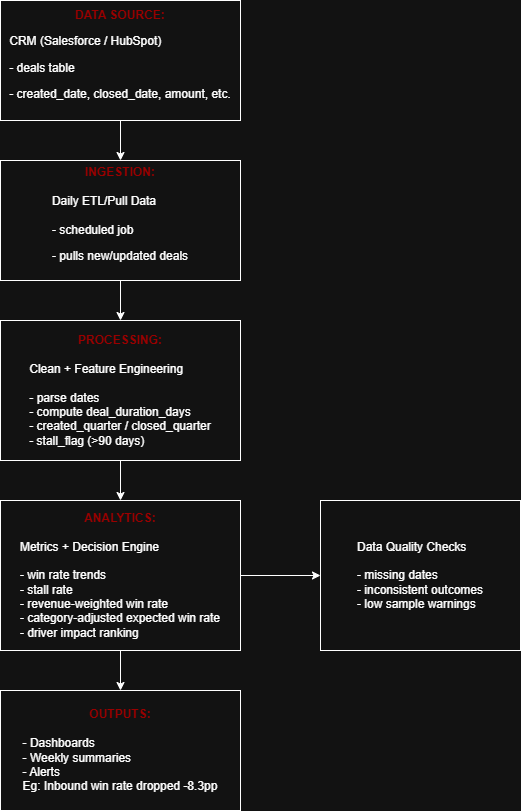

The diagram above was exported from draw.io. Its source (the exported page's mxGraphModel, read from the mxfile embedded in the PNG):
<mxGraphModel dx="1042" dy="1627" grid="1" gridSize="10" guides="1" tooltips="1" connect="1" arrows="1" fold="1" page="1" pageScale="1" pageWidth="850" pageHeight="1100" math="0" shadow="0">
  <root>
    <mxCell id="0" />
    <mxCell id="1" parent="0" />
    <mxCell id="P64OhTn92OXUNmIdjO2M-3" edge="1" parent="1" source="P64OhTn92OXUNmIdjO2M-1" style="edgeStyle=orthogonalEdgeStyle;rounded=0;orthogonalLoop=1;jettySize=auto;html=1;" target="P64OhTn92OXUNmIdjO2M-2" value="">
      <mxGeometry relative="1" as="geometry" />
    </mxCell>
    <mxCell id="P64OhTn92OXUNmIdjO2M-1" parent="1" style="rounded=0;whiteSpace=wrap;html=1;align=center;" value="&lt;div style=&quot;&quot;&gt;&lt;span style=&quot;background-color: transparent;&quot;&gt;&lt;b style=&quot;&quot;&gt;&lt;font style=&quot;color: light-dark(rgb(0, 0, 0), rgb(153, 0, 0));&quot;&gt;DATA SOURCE:&lt;/font&gt;&lt;/b&gt;&lt;/span&gt;&lt;/div&gt;&lt;div&gt;&lt;p data-start=&quot;527&quot; data-end=&quot;559&quot; style=&quot;text-align: justify;&quot;&gt;&lt;span data-start=&quot;527&quot; data-end=&quot;557&quot;&gt;CRM (Salesforce / HubSpot)&lt;/span&gt;&lt;/p&gt;&lt;p data-start=&quot;527&quot; data-end=&quot;559&quot; style=&quot;text-align: justify;&quot;&gt;&lt;span style=&quot;background-color: transparent; color: light-dark(rgb(0, 0, 0), rgb(255, 255, 255));&quot;&gt;- deals table&lt;/span&gt;&lt;/p&gt;&lt;p data-start=&quot;527&quot; data-end=&quot;559&quot; style=&quot;text-align: justify;&quot;&gt;&lt;span style=&quot;background-color: transparent; color: light-dark(rgb(0, 0, 0), rgb(255, 255, 255));&quot;&gt;- created_date, closed_date, amount, etc.&lt;/span&gt;&lt;/p&gt;&lt;/div&gt;" vertex="1">
      <mxGeometry height="120" width="240" x="280" y="-1100" as="geometry" />
    </mxCell>
    <mxCell id="P64OhTn92OXUNmIdjO2M-5" edge="1" parent="1" source="P64OhTn92OXUNmIdjO2M-2" style="edgeStyle=orthogonalEdgeStyle;rounded=0;orthogonalLoop=1;jettySize=auto;html=1;" target="P64OhTn92OXUNmIdjO2M-4" value="">
      <mxGeometry relative="1" as="geometry" />
    </mxCell>
    <mxCell id="P64OhTn92OXUNmIdjO2M-2" parent="1" style="rounded=0;whiteSpace=wrap;html=1;align=center;" value="&lt;div style=&quot;&quot;&gt;&lt;span style=&quot;background-color: transparent;&quot;&gt;&lt;b style=&quot;&quot;&gt;&lt;font style=&quot;color: light-dark(rgb(0, 0, 0), rgb(153, 0, 0));&quot;&gt;INGESTION:&lt;/font&gt;&lt;/b&gt;&lt;/span&gt;&lt;/div&gt;&lt;div style=&quot;&quot;&gt;&lt;span style=&quot;text-align: left; background-color: transparent; color: light-dark(rgb(0, 0, 0), rgb(255, 255, 255));&quot;&gt;&lt;br&gt;&lt;/span&gt;&lt;/div&gt;&lt;div style=&quot;text-align: left;&quot;&gt;&lt;span style=&quot;background-color: transparent; color: light-dark(rgb(0, 0, 0), rgb(255, 255, 255));&quot;&gt;Daily ETL/Pull Data&lt;/span&gt;&lt;/div&gt;&lt;div style=&quot;text-align: left;&quot;&gt;&lt;span style=&quot;background-color: transparent; color: light-dark(rgb(0, 0, 0), rgb(255, 255, 255));&quot;&gt;&lt;br&gt;&lt;/span&gt;&lt;/div&gt;&lt;div style=&quot;text-align: left;&quot;&gt;&lt;span style=&quot;background-color: transparent; color: light-dark(rgb(0, 0, 0), rgb(255, 255, 255));&quot;&gt;- scheduled job&lt;/span&gt;&lt;/div&gt;&lt;div&gt;&lt;p data-start=&quot;527&quot; data-end=&quot;559&quot; style=&quot;text-align: left;&quot;&gt;&lt;span style=&quot;background-color: transparent; color: light-dark(rgb(0, 0, 0), rgb(255, 255, 255));&quot;&gt;- pulls new/updated deals&lt;/span&gt;&lt;/p&gt;&lt;/div&gt;" vertex="1">
      <mxGeometry height="120" width="240" x="280" y="-940" as="geometry" />
    </mxCell>
    <mxCell id="P64OhTn92OXUNmIdjO2M-7" edge="1" parent="1" source="P64OhTn92OXUNmIdjO2M-4" style="edgeStyle=orthogonalEdgeStyle;rounded=0;orthogonalLoop=1;jettySize=auto;html=1;" target="P64OhTn92OXUNmIdjO2M-6" value="">
      <mxGeometry relative="1" as="geometry" />
    </mxCell>
    <mxCell id="P64OhTn92OXUNmIdjO2M-4" parent="1" style="rounded=0;whiteSpace=wrap;html=1;align=center;" value="&lt;div style=&quot;&quot;&gt;&lt;span style=&quot;background-color: transparent;&quot;&gt;&lt;b style=&quot;&quot;&gt;&lt;font style=&quot;color: light-dark(rgb(0, 0, 0), rgb(153, 0, 0));&quot;&gt;PROCESSING:&lt;/font&gt;&lt;/b&gt;&lt;/span&gt;&lt;/div&gt;&lt;div style=&quot;&quot;&gt;&lt;span style=&quot;text-align: left; background-color: transparent; color: light-dark(rgb(0, 0, 0), rgb(255, 255, 255));&quot;&gt;&lt;br&gt;&lt;/span&gt;&lt;/div&gt;&lt;div style=&quot;text-align: left;&quot;&gt;Clean + Feature Engineering&lt;/div&gt;&lt;div style=&quot;text-align: left;&quot;&gt;&lt;span style=&quot;background-color: transparent; color: light-dark(rgb(0, 0, 0), rgb(255, 255, 255));&quot;&gt;&lt;br&gt;&lt;/span&gt;&lt;/div&gt;&lt;div style=&quot;text-align: left;&quot;&gt;&lt;span style=&quot;background-color: transparent; color: light-dark(rgb(0, 0, 0), rgb(255, 255, 255));&quot;&gt;-&amp;nbsp;&lt;/span&gt;&lt;span style=&quot;background-color: transparent; color: light-dark(rgb(0, 0, 0), rgb(255, 255, 255)); text-align: center;&quot;&gt;parse dates&lt;/span&gt;&lt;/div&gt;&lt;div style=&quot;text-align: left;&quot;&gt;&lt;span style=&quot;background-color: transparent; color: light-dark(rgb(0, 0, 0), rgb(255, 255, 255)); text-align: center;&quot;&gt;- compute deal_duration_days&lt;/span&gt;&lt;/div&gt;&lt;div style=&quot;text-align: left;&quot;&gt;&lt;span style=&quot;background-color: transparent; color: light-dark(rgb(0, 0, 0), rgb(255, 255, 255)); text-align: center;&quot;&gt;- created_quarter / closed_quarter&lt;/span&gt;&lt;/div&gt;&lt;div style=&quot;text-align: left;&quot;&gt;&lt;span style=&quot;background-color: transparent; color: light-dark(rgb(0, 0, 0), rgb(255, 255, 255)); text-align: center;&quot;&gt;- stall_flag (&amp;gt;90 days)&lt;/span&gt;&lt;/div&gt;" vertex="1">
      <mxGeometry height="140" width="240" x="280" y="-780" as="geometry" />
    </mxCell>
    <mxCell id="P64OhTn92OXUNmIdjO2M-9" edge="1" parent="1" source="P64OhTn92OXUNmIdjO2M-6" style="edgeStyle=orthogonalEdgeStyle;rounded=0;orthogonalLoop=1;jettySize=auto;html=1;" target="P64OhTn92OXUNmIdjO2M-8" value="">
      <mxGeometry relative="1" as="geometry" />
    </mxCell>
    <mxCell id="P64OhTn92OXUNmIdjO2M-11" edge="1" parent="1" source="P64OhTn92OXUNmIdjO2M-6" style="edgeStyle=orthogonalEdgeStyle;rounded=0;orthogonalLoop=1;jettySize=auto;html=1;" target="P64OhTn92OXUNmIdjO2M-10" value="">
      <mxGeometry relative="1" as="geometry" />
    </mxCell>
    <mxCell id="P64OhTn92OXUNmIdjO2M-6" parent="1" style="rounded=0;whiteSpace=wrap;html=1;align=center;" value="&lt;div style=&quot;&quot;&gt;&lt;span style=&quot;background-color: transparent;&quot;&gt;&lt;b style=&quot;&quot;&gt;&lt;font style=&quot;color: light-dark(rgb(0, 0, 0), rgb(153, 0, 0));&quot;&gt;ANALYTICS:&lt;/font&gt;&lt;/b&gt;&lt;/span&gt;&lt;/div&gt;&lt;div style=&quot;&quot;&gt;&lt;span style=&quot;text-align: left; background-color: transparent; color: light-dark(rgb(0, 0, 0), rgb(255, 255, 255));&quot;&gt;&lt;br&gt;&lt;/span&gt;&lt;/div&gt;&lt;div style=&quot;text-align: left;&quot;&gt;Metrics + Decision Engine&lt;/div&gt;&lt;div style=&quot;text-align: left;&quot;&gt;&lt;span style=&quot;background-color: transparent; color: light-dark(rgb(0, 0, 0), rgb(255, 255, 255));&quot;&gt;&lt;br&gt;&lt;/span&gt;&lt;/div&gt;&lt;div style=&quot;text-align: left;&quot;&gt;&lt;span style=&quot;background-color: transparent; color: light-dark(rgb(0, 0, 0), rgb(255, 255, 255));&quot;&gt;-&amp;nbsp;&lt;/span&gt;&lt;span style=&quot;background-color: transparent; color: light-dark(rgb(0, 0, 0), rgb(255, 255, 255)); text-align: center;&quot;&gt;win rate trends&lt;/span&gt;&lt;/div&gt;&lt;div style=&quot;text-align: left;&quot;&gt;&lt;span style=&quot;background-color: transparent; color: light-dark(rgb(0, 0, 0), rgb(255, 255, 255)); text-align: center;&quot;&gt;- stall rate&lt;/span&gt;&lt;/div&gt;&lt;div style=&quot;text-align: left;&quot;&gt;&lt;span style=&quot;background-color: transparent; color: light-dark(rgb(0, 0, 0), rgb(255, 255, 255)); text-align: center;&quot;&gt;- revenue-weighted win rate&lt;/span&gt;&lt;/div&gt;&lt;div style=&quot;text-align: left;&quot;&gt;&lt;span style=&quot;background-color: transparent; color: light-dark(rgb(0, 0, 0), rgb(255, 255, 255)); text-align: center;&quot;&gt;- category-adjusted expected win rate&lt;/span&gt;&lt;/div&gt;&lt;div style=&quot;text-align: left;&quot;&gt;&lt;span style=&quot;background-color: transparent; color: light-dark(rgb(0, 0, 0), rgb(255, 255, 255)); text-align: center;&quot;&gt;- driver impact ranking&lt;/span&gt;&lt;/div&gt;" vertex="1">
      <mxGeometry height="150" width="240" x="280" y="-600" as="geometry" />
    </mxCell>
    <mxCell id="P64OhTn92OXUNmIdjO2M-8" parent="1" style="rounded=0;whiteSpace=wrap;html=1;align=center;" value="&lt;div style=&quot;&quot;&gt;&lt;span style=&quot;background-color: transparent;&quot;&gt;&lt;b style=&quot;&quot;&gt;&lt;font style=&quot;color: light-dark(rgb(0, 0, 0), rgb(153, 0, 0));&quot;&gt;OUTPUTS:&lt;/font&gt;&lt;/b&gt;&lt;/span&gt;&lt;/div&gt;&lt;div style=&quot;&quot;&gt;&lt;span style=&quot;text-align: left; background-color: transparent; color: light-dark(rgb(0, 0, 0), rgb(255, 255, 255));&quot;&gt;&lt;br&gt;&lt;/span&gt;&lt;/div&gt;&lt;div style=&quot;text-align: left;&quot;&gt;- Dashboards&lt;/div&gt;&lt;div style=&quot;text-align: left;&quot;&gt;- Weekly summaries&amp;nbsp;&lt;/div&gt;&lt;div style=&quot;text-align: left;&quot;&gt;- Alerts&lt;/div&gt;&lt;div style=&quot;text-align: left;&quot;&gt;Eg:&amp;nbsp;Inbound win rate dropped -8.3pp&lt;/div&gt;" vertex="1">
      <mxGeometry height="120" width="240" x="280" y="-410" as="geometry" />
    </mxCell>
    <mxCell id="P64OhTn92OXUNmIdjO2M-10" parent="1" style="rounded=0;whiteSpace=wrap;html=1;align=center;" value="&lt;div style=&quot;text-align: justify;&quot;&gt;Data Quality Checks&lt;/div&gt;&lt;div style=&quot;text-align: justify;&quot;&gt;&lt;br&gt;&lt;/div&gt;&lt;div style=&quot;text-align: justify;&quot;&gt;&lt;span style=&quot;background-color: transparent; color: light-dark(rgb(0, 0, 0), rgb(255, 255, 255));&quot;&gt;- missing dates&lt;/span&gt;&lt;/div&gt;&lt;div style=&quot;text-align: justify;&quot;&gt;&lt;span style=&quot;background-color: transparent; color: light-dark(rgb(0, 0, 0), rgb(255, 255, 255));&quot;&gt;- inconsistent outcomes&lt;/span&gt;&lt;/div&gt;&lt;div style=&quot;text-align: justify;&quot;&gt;&lt;span style=&quot;background-color: transparent; color: light-dark(rgb(0, 0, 0), rgb(255, 255, 255));&quot;&gt;- low sample warnings&lt;/span&gt;&lt;/div&gt;" vertex="1">
      <mxGeometry height="150" width="200" x="600" y="-600" as="geometry" />
    </mxCell>
  </root>
</mxGraphModel>